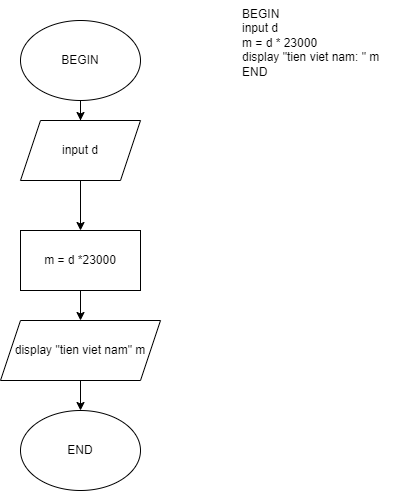

The diagram above was exported from draw.io. Its source (the exported page's mxGraphModel, read from the mxfile embedded in the PNG):
<mxGraphModel dx="868" dy="484" grid="1" gridSize="10" guides="1" tooltips="1" connect="1" arrows="1" fold="1" page="1" pageScale="1" pageWidth="827" pageHeight="1169" math="0" shadow="0">
  <root>
    <mxCell id="O90uNNRZrT3aMSJptA-G-0" />
    <mxCell id="O90uNNRZrT3aMSJptA-G-1" parent="O90uNNRZrT3aMSJptA-G-0" />
    <mxCell id="2jRkTgt5vqo8IFpw4b8V-0" value="BEGIN&#10;&#09;input d&#10;&#09;m = d * 23000&#10;&#09;display &quot;tien viet nam: &quot; m&#10;END" style="text;whiteSpace=wrap;html=1;" vertex="1" parent="O90uNNRZrT3aMSJptA-G-1">
      <mxGeometry x="520" y="40" width="160" height="90" as="geometry" />
    </mxCell>
    <mxCell id="RkuJDO__1vUyjUfSw2AL-4" value="" style="edgeStyle=orthogonalEdgeStyle;rounded=0;orthogonalLoop=1;jettySize=auto;html=1;" edge="1" parent="O90uNNRZrT3aMSJptA-G-1" source="2jRkTgt5vqo8IFpw4b8V-1" target="2jRkTgt5vqo8IFpw4b8V-2">
      <mxGeometry relative="1" as="geometry" />
    </mxCell>
    <mxCell id="2jRkTgt5vqo8IFpw4b8V-1" value="BEGIN" style="ellipse;whiteSpace=wrap;html=1;" vertex="1" parent="O90uNNRZrT3aMSJptA-G-1">
      <mxGeometry x="300" y="60" width="120" height="80" as="geometry" />
    </mxCell>
    <mxCell id="RkuJDO__1vUyjUfSw2AL-5" value="" style="edgeStyle=orthogonalEdgeStyle;rounded=0;orthogonalLoop=1;jettySize=auto;html=1;" edge="1" parent="O90uNNRZrT3aMSJptA-G-1" source="2jRkTgt5vqo8IFpw4b8V-2" target="RkuJDO__1vUyjUfSw2AL-1">
      <mxGeometry relative="1" as="geometry" />
    </mxCell>
    <mxCell id="2jRkTgt5vqo8IFpw4b8V-2" value="input d" style="shape=parallelogram;perimeter=parallelogramPerimeter;whiteSpace=wrap;html=1;fixedSize=1;" vertex="1" parent="O90uNNRZrT3aMSJptA-G-1">
      <mxGeometry x="300" y="160" width="120" height="60" as="geometry" />
    </mxCell>
    <mxCell id="RkuJDO__1vUyjUfSw2AL-6" value="" style="edgeStyle=orthogonalEdgeStyle;rounded=0;orthogonalLoop=1;jettySize=auto;html=1;" edge="1" parent="O90uNNRZrT3aMSJptA-G-1" source="RkuJDO__1vUyjUfSw2AL-1" target="RkuJDO__1vUyjUfSw2AL-2">
      <mxGeometry relative="1" as="geometry" />
    </mxCell>
    <mxCell id="RkuJDO__1vUyjUfSw2AL-1" value="m = d *23000" style="rounded=0;whiteSpace=wrap;html=1;" vertex="1" parent="O90uNNRZrT3aMSJptA-G-1">
      <mxGeometry x="300" y="270" width="120" height="60" as="geometry" />
    </mxCell>
    <mxCell id="RkuJDO__1vUyjUfSw2AL-7" value="" style="edgeStyle=orthogonalEdgeStyle;rounded=0;orthogonalLoop=1;jettySize=auto;html=1;" edge="1" parent="O90uNNRZrT3aMSJptA-G-1" source="RkuJDO__1vUyjUfSw2AL-2" target="RkuJDO__1vUyjUfSw2AL-3">
      <mxGeometry relative="1" as="geometry" />
    </mxCell>
    <mxCell id="RkuJDO__1vUyjUfSw2AL-2" value="display &quot;tien viet nam&quot; m" style="shape=parallelogram;perimeter=parallelogramPerimeter;whiteSpace=wrap;html=1;fixedSize=1;" vertex="1" parent="O90uNNRZrT3aMSJptA-G-1">
      <mxGeometry x="280" y="360" width="160" height="60" as="geometry" />
    </mxCell>
    <mxCell id="RkuJDO__1vUyjUfSw2AL-3" value="END" style="ellipse;whiteSpace=wrap;html=1;" vertex="1" parent="O90uNNRZrT3aMSJptA-G-1">
      <mxGeometry x="300" y="450" width="120" height="80" as="geometry" />
    </mxCell>
  </root>
</mxGraphModel>